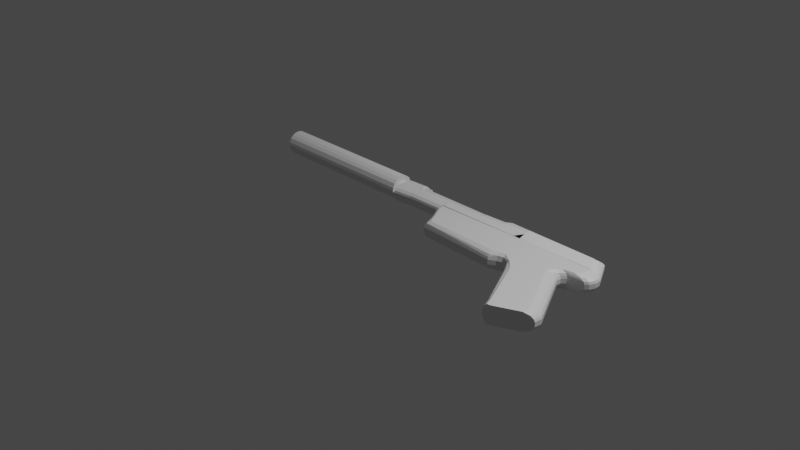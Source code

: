 # Source: USP-S.blend  (saved by Blender 3.2.14; exported with 4.5.12 LTS)
import bpy
from mathutils import Matrix  # noqa: F401  (used for matrix-valued properties, if any)

bpy.ops.wm.read_factory_settings(use_empty=True)
scene = bpy.context.scene
scene.name = 'Scene'

# ---- collections
col_collection = bpy.data.collections.new('Collection'); scene.collection.children.link(col_collection)

# ---- materials (node trees are filled in below, after node groups)
mat_material = bpy.data.materials.new('Material')
mat_material.alpha_threshold = 0.0
mat_material.use_transparent_shadow = False
mat_material.line_color = (0.0, 0.0, 0.0, 1.0)

# ---- material node trees
mat_material.use_nodes = True; mat_material.node_tree.nodes.clear()
_N = mat_material.node_tree.nodes; _L = mat_material.node_tree.links
n0 = _N.new('ShaderNodeOutputMaterial'); n0.name = 'Material Output'; n0.location = (300, 300)
n1 = _N.new('ShaderNodeBsdfPrincipled'); n1.name = 'Principled BSDF'; n1.location = (10, 300)
n1.distribution = 'GGX'
n1.subsurface_method = 'RANDOM_WALK_SKIN'
n1.inputs[2].default_value = 0.4
n1.inputs[3].default_value = 1.45
n1.inputs[27].default_value = (0.0, 0.0, 0.0, 1.0)
n1.inputs[28].default_value = 1.0
_L.new(n1.outputs[0], n0.inputs[0])
n0.is_active_output = True

# ---- world
world_world = bpy.data.worlds.new('World'); scene.world = world_world
world_world.use_nodes = True; world_world.node_tree.nodes.clear()
_N = world_world.node_tree.nodes; _L = world_world.node_tree.links
n0 = _N.new('ShaderNodeOutputWorld'); n0.name = 'World Output'; n0.location = (300, 300)
n1 = _N.new('ShaderNodeBackground'); n1.name = 'Background'; n1.location = (10, 300)
n1.inputs[0].default_value = (0.05088, 0.05088, 0.05088, 1.0)
_L.new(n1.outputs[0], n0.inputs[0])
n0.is_active_output = True
world_world.color = (0.05088, 0.05088, 0.05088)
world_world.use_sun_shadow = False
world_world.sun_shadow_jitter_overblur = 0.0

# ---- cameras
cam_camera = bpy.data.cameras.new('Camera')
cam_camera.clip_end = 100.0
cam_camera.ortho_scale = 7.314

# ---- lights
light_light = bpy.data.lights.new('Light', 'POINT')
light_light.transmission_factor = 0.0
light_light.energy = 1000.0
light_light.shadow_soft_size = 0.1
light_light.shadow_maximum_resolution = 0.006
light_light.use_absolute_resolution = True

# ---- meshes
me_cube_001 = bpy.data.meshes.new('Cube.001')
me_cube_001.from_pydata([(-1.0, -1.0, 1.0), (-0.9282, 0.0121, 0.9608), (0.7646, -1.0, 1.0), (0.4713, -0.0404, 0.9608), (-0.9346, 0.07755, 1.0), (0.5623, 0.04134, 1.0), (0.6603, -0.463, 1.0), (-0.8996, -0.4443, 1.0), (-1.0, -1.0, 0.0), (-0.9282, 0.5624, 0.0), (0.6875, 0.5099, 0.0), (0.9809, -1.0, 0.0), (0.7785, 0.04134, 0.0), (-0.8607, 0.07755, 0.0), (-0.8996, -0.4443, 0.0), (0.8765, -0.463, 0.0), (-1.0, -1.0, 0.5), (-0.9282, 0.4583, 0.4978), (0.6557, 0.4058, 0.4978), (0.949, -1.0, 0.5), (0.7467, 0.04134, 0.5), (-0.8607, 0.07755, 0.5), (-0.8996, -0.4443, 0.5), (0.8447, -0.463, 0.5), (-1.0, -1.0, 0.75), (-0.9282, 0.2893, 0.7301), (0.5969, 0.2368, 0.7301), (0.8902, -1.0, 0.75), (0.6879, 0.04134, 0.75), (-0.8607, 0.07755, 0.75), (-0.8996, -0.4443, 0.75), (0.7859, -0.463, 0.75), (-0.9282, 0.5624, 0.25), (0.6848, 0.5099, 0.25), (0.9781, -1.0, 0.25), (0.7758, 0.04134, 0.25), (-0.8607, 0.07755, 0.25), (-0.8996, -0.4443, 0.25), (0.8738, -0.463, 0.25), (-1.0, -1.0, 0.25)], [], [(29, 4, 1, 25), (25, 1, 3, 26), (31, 6, 2, 27), (27, 2, 0, 24), (6, 7, 0, 2), (3, 1, 4, 5), (26, 3, 5, 28), (30, 7, 4, 29), (24, 0, 7, 30), (5, 4, 7, 6), (28, 5, 6, 31), (35, 20, 23, 38), (39, 16, 22, 37), (37, 22, 21, 36), (33, 18, 20, 35), (34, 19, 16, 39), (38, 23, 19, 34), (32, 17, 18, 33), (36, 21, 17, 32), (20, 28, 31, 23), (16, 24, 30, 22), (22, 30, 29, 21), (18, 26, 28, 20), (19, 27, 24, 16), (23, 31, 27, 19), (17, 25, 26, 18), (21, 29, 25, 17), (13, 36, 32, 9), (9, 32, 33, 10), (15, 38, 34, 11), (11, 34, 39, 8), (10, 33, 35, 12), (14, 37, 36, 13), (8, 39, 37, 14), (12, 35, 38, 15)])
_uv = me_cube_001.uv_layers.new(name='UVMap')
_uv.uv.foreach_set('vector', [0.5938, 0.1724, 0.625, 0.1724, 0.625, 0.25, 0.5938, 0.25, 0.5938, 0.25, 0.625, 0.25, 0.625, 0.5, 0.5938, 0.5, 0.5938, 0.6611, 0.625, 0.6611, 0.625, 0.75, 0.5938, 0.75, 0.5938, 0.75, 0.625, 0.75, 0.625, 1.0, 0.5938, 1.0, 0.625, 0.6611, 0.875, 0.6611, 0.875, 0.75, 0.625, 0.75, 0.625, 0.5, 0.875, 0.5, 0.875, 0.5776, 0.625, 0.5776, 0.5938, 0.5, 0.625, 0.5, 0.625, 0.5776, 0.5938, 0.5776, 0.5938, 0.08892, 0.625, 0.08892, 0.625, 0.1724, 0.5938, 0.1724, 0.5938, 0.0, 0.625, 0.0, 0.625, 0.08892, 0.5938, 0.08892, 0.625, 0.5776, 0.875, 0.5776, 0.875, 0.6611, 0.625, 0.6611, 0.5938, 0.5776, 0.625, 0.5776, 0.625, 0.6611, 0.5938, 0.6611, 0.5312, 0.5776, 0.5625, 0.5776, 0.5625, 0.6611, 0.5312, 0.6611, 0.5312, 0.0, 0.5625, 0.0, 0.5625, 0.08892, 0.5312, 0.08892, 0.5312, 0.08892, 0.5625, 0.08892, 0.5625, 0.1724, 0.5312, 0.1724, 0.5312, 0.5, 0.5625, 0.5, 0.5625, 0.5776, 0.5312, 0.5776, 0.5312, 0.75, 0.5625, 0.75, 0.5625, 1.0, 0.5312, 1.0, 0.5312, 0.6611, 0.5625, 0.6611, 0.5625, 0.75, 0.5312, 0.75, 0.5312, 0.25, 0.5625, 0.25, 0.5625, 0.5, 0.5312, 0.5, 0.5312, 0.1724, 0.5625, 0.1724, 0.5625, 0.25, 0.5312, 0.25, 0.5625, 0.5776, 0.5938, 0.5776, 0.5938, 0.6611, 0.5625, 0.6611, 0.5625, 0.0, 0.5938, 0.0, 0.5938, 0.08892, 0.5625, 0.08892, 0.5625, 0.08892, 0.5938, 0.08892, 0.5938, 0.1724, 0.5625, 0.1724, 0.5625, 0.5, 0.5938, 0.5, 0.5938, 0.5776, 0.5625, 0.5776, 0.5625, 0.75, 0.5938, 0.75, 0.5938, 1.0, 0.5625, 1.0, 0.5625, 0.6611, 0.5938, 0.6611, 0.5938, 0.75, 0.5625, 0.75, 0.5625, 0.25, 0.5938, 0.25, 0.5938, 0.5, 0.5625, 0.5, 0.5625, 0.1724, 0.5938, 0.1724, 0.5938, 0.25, 0.5625, 0.25, 0.5, 0.1724, 0.5312, 0.1724, 0.5312, 0.25, 0.5, 0.25, 0.5, 0.25, 0.5312, 0.25, 0.5312, 0.5, 0.5, 0.5, 0.5, 0.6611, 0.5312, 0.6611, 0.5312, 0.75, 0.5, 0.75, 0.5, 0.75, 0.5312, 0.75, 0.5312, 1.0, 0.5, 1.0, 0.5, 0.5, 0.5312, 0.5, 0.5312, 0.5776, 0.5, 0.5776, 0.5, 0.08892, 0.5312, 0.08892, 0.5312, 0.1724, 0.5, 0.1724, 0.5, 0.0, 0.5312, 0.0, 0.5312, 0.08892, 0.5, 0.08892, 0.5, 0.5776, 0.5312, 0.5776, 0.5312, 0.6611, 0.5, 0.6611])
me_cube_001.update()
me_cube_002 = bpy.data.meshes.new('Cube.002')
me_cube_002.from_pydata([(-1.003, -0.6131, 0.9481), (-1.0, 0.1794, 1.0), (2.111, -0.8006, 0.7199), (1.978, 0.249, 0.5916), (1.025, 0.2168, 0.5916), (1.085, -0.8663, 0.7199), (1.036, -0.8695, 1.0), (0.9868, 0.01964, 1.0), (0.7201, -0.8897, 1.0), (0.6783, 0.04445, 1.0), (0.6348, -0.8952, 1.0), (0.595, -0.1789, 1.0), (0.3658, -0.9124, 1.0), (0.3326, -0.2427, 1.0), (0.3233, -0.9152, 1.0), (0.2911, -0.2756, 1.0), (-0.6778, -0.4698, 0.9481), (-0.6856, -0.2535, 1.0), (-0.7568, -0.4748, 0.9481), (-0.7627, 0.2208, 1.0), (-1.003, -1.123, 0.0), (-1.0, 1.0, 0.0), (1.978, 0.5859, 0.0), (2.111, -0.8006, 0.0), (1.085, -0.8663, 0.0), (1.025, 0.5537, 0.0), (0.9868, 0.8402, 0.0), (1.036, -0.8695, 0.0), (0.6783, 0.865, 0.0), (0.7201, -0.8897, 0.0), (0.595, 0.6416, 0.0), (0.6348, -0.8952, 0.0), (0.3326, 0.5779, 0.0), (0.3658, -0.9124, 0.0), (0.2911, 0.545, 0.0), (0.3233, -0.9152, 0.0), (-0.6856, 0.5671, 0.0), (-0.6778, -0.9793, 0.0), (-0.7627, 1.041, 0.0), (-0.7568, -0.9844, 0.0), (-1.003, -1.09, 0.4966), (-1.0, 0.6579, 0.4702), (1.978, 0.4174, 0.2958), (2.111, -0.8006, 0.3599), (1.085, -0.8663, 0.3599), (1.025, 0.3853, 0.2958), (0.9868, 0.7359, 0.5), (1.036, -0.8695, 0.5), (0.6783, 0.7607, 0.5), (0.7201, -0.8897, 0.5), (0.595, 0.5373, 0.5), (0.6348, -0.8952, 0.5), (0.3326, 0.4736, 0.5), (0.3658, -0.9124, 0.5), (0.2911, 0.4407, 0.5), (0.3233, -0.9152, 0.5), (-0.6856, 0.4628, 0.5), (-0.6778, -0.9468, 0.4966), (-0.7627, 0.6992, 0.4702), (-0.7568, -0.9519, 0.4966), (-1.003, -0.9498, 0.7497), (-1.0, 0.5419, 0.6656), (1.978, 0.3332, 0.4437), (2.111, -0.8006, 0.5399), (1.085, -0.8663, 0.5399), (1.025, 0.3011, 0.4437), (0.9868, 0.5067, 0.75), (1.036, -0.8695, 0.75), (0.6783, 0.5316, 0.75), (0.7201, -0.8897, 0.75), (0.595, 0.3082, 0.75), (0.6348, -0.8952, 0.75), (0.3326, 0.2444, 0.75), (0.3658, -0.9124, 0.75), (0.2911, 0.2115, 0.75), (0.3233, -0.9152, 0.75), (-0.6856, 0.2336, 0.75), (-0.6778, -0.8065, 0.7497), (-0.7627, 0.5833, 0.6656), (-0.7568, -0.8115, 0.7497), (-1.0, 0.7955, 0.236), (1.978, 0.5016, 0.1479), (2.111, -0.8006, 0.18), (1.085, -0.8663, 0.18), (1.025, 0.4695, 0.1479), (0.9868, 0.8402, 0.25), (1.036, -0.8695, 0.25), (0.6783, 0.865, 0.25), (0.7201, -0.8897, 0.25), (0.595, 0.6416, 0.25), (0.6348, -0.8952, 0.25), (0.3326, 0.5779, 0.25), (0.3658, -0.9124, 0.25), (0.2911, 0.545, 0.25), (0.3233, -0.9152, 0.25), (-0.6856, 0.5671, 0.25), (-0.6778, -0.9793, 0.25), (-0.7627, 0.8369, 0.236), (-0.7568, -0.9844, 0.25), (-1.003, -1.123, 0.25), (-0.2101, -0.2642, 1.0), (-0.1904, -0.9481, 1.0), (-0.1904, -0.9481, 0.0), (-0.2101, 0.5564, 0.0), (-0.1904, -0.9481, 0.5), (-0.2101, 0.452, 0.5), (-0.1904, -0.9481, 0.75), (-0.2101, 0.2229, 0.75), (-0.2101, 0.5564, 0.25), (-0.1904, -0.9481, 0.25), (-0.2373, -0.4415, 0.9481), (-0.2373, -0.9511, 0.0), (-0.2373, -0.9186, 0.4966), (-0.2373, -0.7782, 0.7497), (-0.2373, -0.9511, 0.25), (-0.2559, -0.2632, 1.0), (-0.2559, 0.5574, 0.0), (-0.2559, 0.4531, 0.5), (-0.2559, 0.2239, 0.75), (-0.2559, 0.5574, 0.25), (2.052, -0.8152, 1.0), (2.136, -6.736, 1.0), (-0.1862, -0.8903, 1.0), (1.816, -7.443, 1.0), (2.057, -1.227, 1.0), (-0.1578, -1.366, 1.0), (2.026, -1.568, 1.0), (-0.12, -1.672, 1.0), (1.982, -1.728, 1.0), (-0.09245, -1.922, 1.0), (1.833, -1.888, 1.0), (-0.07243, -2.095, 1.0), (1.779, -2.125, 1.0), (-0.04368, -2.36, 1.0), (1.733, -2.669, 1.0), (0.01673, -2.886, 1.0), (2.142, -6.275, 1.0), (1.777, -7.45, 1.0), (1.734, -6.926, 1.0), (2.11, -5.99, 1.0), (1.432, -3.829, 1.0), (1.84, -3.619, 1.0), (1.019, -2.995, 1.005), (1.781, -3.097, 1.0), (1.317, -3.236, 1.0), (1.109, -2.874, 1.0), (1.182, -2.782, 1.0), (2.188, -0.8152, 0.0), (1.816, -7.443, 0.0), (2.263, -6.492, 0.0), (-0.2576, -0.8903, 0.0), (2.193, -1.227, 0.0), (-0.2292, -1.366, 0.0), (-0.1915, -1.672, 0.0), (2.161, -1.568, 0.0), (-0.1639, -1.922, 0.0), (2.118, -1.728, 0.0), (-0.1439, -2.095, 0.0), (1.914, -1.888, 0.0), (-0.1151, -2.36, 0.0), (1.861, -2.125, 0.0), (-0.05471, -3.146, 0.0), (1.859, -2.425, 0.0), (1.719, -7.45, 0.0), (2.269, -6.031, 0.0), (2.237, -5.746, 0.0), (1.676, -6.926, 0.0), (1.967, -3.375, 0.0), (1.34, -3.829, 0.0), (1.908, -2.853, 0.0), (1.019, -3.377, 0.0), (1.34, -3.829, -0.0001457), (1.019, -3.377, -0.0001457), (1.259, -3.236, -0.0001457), (1.109, -3.134, -0.0001457), (1.182, -3.042, -0.0001457), (1.816, -7.443, 0.5), (2.175, -0.8152, 0.5), (2.249, -6.515, 0.5), (-0.2439, -0.8903, 0.5342), (2.18, -1.227, 0.5), (-0.2155, -1.366, 0.5342), (-0.1777, -1.672, 0.5342), (2.149, -1.568, 0.5), (-0.1502, -1.922, 0.5342), (2.106, -1.728, 0.5), (-0.1301, -2.095, 0.5342), (1.906, -1.888, 0.5), (-0.1014, -2.36, 0.5342), (1.852, -2.125, 0.5), (-0.04098, -3.104, 0.5342), (1.845, -2.448, 0.5), (1.728, -7.45, 0.5), (2.254, -6.055, 0.5), (2.222, -5.769, 0.5), (1.686, -6.926, 0.5), (1.953, -3.398, 0.5), (1.349, -3.829, 0.5), (1.893, -2.876, 0.5), (1.019, -3.335, 0.5), (1.816, -7.443, 0.75), (2.133, -0.8152, 0.75), (2.216, -6.566, 0.75), (-0.225, -0.8903, 0.759), (2.138, -1.227, 0.75), (-0.1965, -1.366, 0.759), (-0.1588, -1.672, 0.759), (2.107, -1.568, 0.75), (-0.1312, -1.922, 0.759), (2.064, -1.728, 0.75), (-0.1112, -2.095, 0.759), (1.888, -1.888, 0.75), (-0.08244, -2.36, 0.759), (1.835, -2.125, 0.75), (-0.02203, -3.066, 0.7644), (1.813, -2.499, 0.75), (1.744, -7.45, 0.75), (2.222, -6.105, 0.75), (2.19, -5.82, 0.75), (1.701, -6.926, 0.75), (1.921, -3.449, 0.75), (1.374, -3.829, 0.75), (1.861, -2.927, 0.75), (1.019, -3.255, 0.7554), (2.188, -0.8152, 0.25), (2.263, -6.492, 0.25), (-0.2576, -0.8903, 0.25), (2.193, -1.227, 0.25), (-0.2292, -1.366, 0.25), (-0.1915, -1.672, 0.25), (2.161, -1.568, 0.25), (-0.1639, -1.922, 0.25), (2.118, -1.728, 0.25), (-0.1439, -2.095, 0.25), (1.914, -1.888, 0.25), (-0.1151, -2.36, 0.25), (1.861, -2.125, 0.25), (-0.05471, -3.146, 0.25), (1.859, -2.425, 0.25), (1.719, -7.45, 0.25), (2.269, -6.031, 0.25), (2.237, -5.746, 0.25), (1.676, -6.926, 0.25), (1.967, -3.375, 0.25), (1.34, -3.829, 0.25), (1.908, -2.853, 0.25), (1.019, -3.377, 0.25), (1.816, -7.443, 0.25), (1.182, -3.0, 0.4999), (1.109, -3.092, 0.4999), (1.349, -3.829, 0.4999), (1.268, -3.236, 0.4999), (1.019, -3.335, 0.4999), (1.182, -2.962, 0.7554), (1.374, -3.829, 0.75), (1.109, -3.054, 0.7554), (1.284, -3.236, 0.75), (1.019, -3.255, 0.7554), (1.109, -3.134, 0.2499), (1.259, -3.236, 0.2499), (1.019, -3.377, 0.2499), (1.182, -3.042, 0.2499), (1.34, -3.829, 0.2499)], [], [(60, 0, 1, 61), (65, 4, 3, 62), (62, 3, 2, 63), (79, 18, 0, 60), (19, 1, 0, 18), (3, 4, 5, 2), (63, 2, 5, 64), (66, 7, 4, 65), (68, 9, 7, 66), (4, 7, 6, 5), (64, 5, 6, 67), (70, 11, 9, 68), (7, 9, 8, 6), (67, 6, 8, 69), (72, 13, 11, 70), (9, 11, 10, 8), (69, 8, 10, 71), (74, 15, 13, 72), (11, 13, 12, 10), (71, 10, 12, 73), (107, 100, 15, 74), (13, 15, 14, 12), (73, 12, 14, 75), (78, 19, 17, 76), (115, 17, 16, 110), (113, 110, 16, 77), (61, 1, 19, 78), (17, 19, 18, 16), (77, 16, 18, 79), (96, 57, 59, 98), (80, 41, 58, 97), (114, 112, 57, 96), (97, 58, 56, 95), (92, 53, 55, 94), (108, 105, 54, 93), (90, 51, 53, 92), (93, 54, 52, 91), (88, 49, 51, 90), (91, 52, 50, 89), (86, 47, 49, 88), (89, 50, 48, 87), (83, 44, 47, 86), (87, 48, 46, 85), (85, 46, 45, 84), (82, 43, 44, 83), (98, 59, 40, 99), (81, 42, 43, 82), (84, 45, 42, 81), (99, 40, 41, 80), (57, 77, 79, 59), (41, 61, 78, 58), (112, 113, 77, 57), (58, 78, 76, 56), (53, 73, 75, 55), (105, 107, 74, 54), (51, 71, 73, 53), (54, 74, 72, 52), (49, 69, 71, 51), (52, 72, 70, 50), (47, 67, 69, 49), (50, 70, 68, 48), (44, 64, 67, 47), (48, 68, 66, 46), (46, 66, 65, 45), (43, 63, 64, 44), (59, 79, 60, 40), (42, 62, 63, 43), (45, 65, 62, 42), (40, 60, 61, 41), (20, 99, 80, 21), (25, 84, 81, 22), (22, 81, 82, 23), (39, 98, 99, 20), (23, 82, 83, 24), (26, 85, 84, 25), (28, 87, 85, 26), (24, 83, 86, 27), (30, 89, 87, 28), (27, 86, 88, 29), (32, 91, 89, 30), (29, 88, 90, 31), (34, 93, 91, 32), (31, 90, 92, 33), (103, 108, 93, 34), (33, 92, 94, 35), (38, 97, 95, 36), (111, 114, 96, 37), (21, 80, 97, 38), (37, 96, 98, 39), (35, 94, 109, 102), (116, 119, 108, 103), (117, 118, 107, 105), (55, 75, 106, 104), (119, 117, 105, 108), (94, 55, 104, 109), (75, 14, 101, 106), (15, 100, 101, 14), (118, 115, 100, 107), (76, 17, 115, 118), (95, 56, 117, 119), (56, 76, 118, 117), (36, 95, 119, 116), (102, 109, 114, 111), (104, 106, 113, 112), (109, 104, 112, 114), (106, 101, 110, 113), (100, 115, 110, 101), (136, 137, 123, 121), (202, 121, 123, 200), (205, 125, 122, 203), (217, 136, 121, 202), (203, 122, 120, 201), (201, 120, 124, 204), (206, 127, 125, 205), (120, 122, 125, 124), (208, 129, 127, 206), (204, 124, 126, 207), (124, 125, 127, 126), (210, 131, 129, 208), (207, 126, 128, 209), (126, 127, 129, 128), (212, 133, 131, 210), (209, 128, 130, 211), (128, 129, 131, 130), (214, 135, 133, 212), (211, 130, 132, 213), (130, 131, 133, 132), (223, 142, 135, 214), (213, 132, 134, 215), (132, 133, 135, 134), (200, 123, 137, 216), (218, 139, 136, 217), (139, 138, 137, 136), (141, 140, 138, 139), (220, 141, 139, 218), (216, 137, 138, 219), (222, 143, 141, 220), (143, 144, 140, 141), (219, 138, 140, 221), (134, 135, 142, 145, 146, 144, 143), (215, 134, 143, 222), (261, 258, 174, 175), (262, 259, 173, 171), (259, 261, 175, 173), (258, 260, 172, 174), (238, 191, 198, 245), (242, 195, 197, 244), (245, 198, 196, 243), (239, 192, 195, 242), (243, 196, 194, 241), (241, 194, 193, 240), (247, 176, 192, 239), (236, 189, 191, 238), (246, 199, 190, 237), (234, 187, 189, 236), (237, 190, 188, 235), (232, 185, 187, 234), (235, 188, 186, 233), (230, 183, 185, 232), (233, 186, 184, 231), (227, 180, 183, 230), (231, 184, 182, 229), (229, 182, 181, 228), (224, 177, 180, 227), (226, 179, 177, 224), (240, 193, 178, 225), (228, 181, 179, 226), (225, 178, 176, 247), (191, 215, 222, 198), (195, 219, 221, 197), (198, 222, 220, 196), (192, 216, 219, 195), (196, 220, 218, 194), (194, 218, 217, 193), (176, 200, 216, 192), (189, 213, 215, 191), (199, 223, 214, 190), (187, 211, 213, 189), (190, 214, 212, 188), (185, 209, 211, 187), (188, 212, 210, 186), (183, 207, 209, 185), (186, 210, 208, 184), (180, 204, 207, 183), (184, 208, 206, 182), (182, 206, 205, 181), (177, 201, 204, 180), (179, 203, 201, 177), (193, 217, 202, 178), (181, 205, 203, 179), (178, 202, 200, 176), (149, 225, 247, 148), (152, 228, 226, 150), (164, 240, 225, 149), (150, 226, 224, 147), (147, 224, 227, 151), (153, 229, 228, 152), (155, 231, 229, 153), (151, 227, 230, 154), (157, 233, 231, 155), (154, 230, 232, 156), (159, 235, 233, 157), (156, 232, 234, 158), (161, 237, 235, 159), (158, 234, 236, 160), (170, 246, 237, 161), (160, 236, 238, 162), (148, 247, 239, 163), (165, 241, 240, 164), (167, 243, 241, 165), (163, 239, 242, 166), (169, 245, 243, 167), (166, 242, 244, 168), (162, 238, 245, 169), (255, 257, 252, 249), (256, 253, 248, 251), (254, 256, 251, 250), (253, 255, 249, 248), (146, 145, 255, 253), (140, 144, 256, 254), (144, 146, 253, 256), (145, 142, 257, 255), (249, 252, 260, 258), (251, 248, 261, 259), (250, 251, 259, 262), (248, 249, 258, 261)])
_uv = me_cube_002.uv_layers.new(name='UVMap')
_uv.uv.foreach_set('vector', [0.5938, 0.0, 0.625, 0.0, 0.625, 0.25, 0.5938, 0.25, 0.5938, 0.4176, 0.625, 0.4176, 0.625, 0.5, 0.5938, 0.5, 0.5938, 0.5, 0.625, 0.5, 0.625, 0.75, 0.5938, 0.75, 0.5938, 0.9805, 0.625, 0.9805, 0.625, 1.0, 0.5938, 1.0, 0.8555, 0.5, 0.875, 0.5, 0.875, 0.75, 0.8555, 0.75, 0.625, 0.5, 0.7074, 0.5, 0.7074, 0.75, 0.625, 0.75, 0.5938, 0.75, 0.625, 0.75, 0.625, 0.8324, 0.5938, 0.8324, 0.5938, 0.4136, 0.625, 0.4136, 0.625, 0.4176, 0.5938, 0.4176, 0.5938, 0.3882, 0.625, 0.3882, 0.625, 0.4136, 0.5938, 0.4136, 0.7074, 0.5, 0.7114, 0.5, 0.7114, 0.75, 0.7074, 0.75, 0.5938, 0.8324, 0.625, 0.8324, 0.625, 0.8364, 0.5938, 0.8364, 0.5938, 0.3814, 0.625, 0.3814, 0.625, 0.3882, 0.5938, 0.3882, 0.7114, 0.5, 0.7368, 0.5, 0.7368, 0.75, 0.7114, 0.75, 0.5938, 0.8364, 0.625, 0.8364, 0.625, 0.8618, 0.5938, 0.8618, 0.5938, 0.3598, 0.625, 0.3598, 0.625, 0.3814, 0.5938, 0.3814, 0.7368, 0.5, 0.7436, 0.5, 0.7436, 0.75, 0.7368, 0.75, 0.5938, 0.8618, 0.625, 0.8618, 0.625, 0.8686, 0.5938, 0.8686, 0.5938, 0.3563, 0.625, 0.3563, 0.625, 0.3598, 0.5938, 0.3598, 0.7436, 0.5, 0.7652, 0.5, 0.7652, 0.75, 0.7436, 0.75, 0.5938, 0.8686, 0.625, 0.8686, 0.625, 0.8902, 0.5938, 0.8902, 0.5938, 0.3151, 0.625, 0.3151, 0.625, 0.3563, 0.5938, 0.3563, 0.7652, 0.5, 0.7687, 0.5, 0.7687, 0.75, 0.7652, 0.75, 0.5938, 0.8902, 0.625, 0.8902, 0.625, 0.8937, 0.5938, 0.8937, 0.5938, 0.2695, 0.625, 0.2695, 0.625, 0.2759, 0.5938, 0.2759, 0.8137, 0.5, 0.8491, 0.5, 0.8491, 0.75, 0.8137, 0.75, 0.5938, 0.9387, 0.625, 0.9387, 0.625, 0.9741, 0.5938, 0.9741, 0.5938, 0.25, 0.625, 0.25, 0.625, 0.2695, 0.5938, 0.2695, 0.8491, 0.5, 0.8555, 0.5, 0.8555, 0.75, 0.8491, 0.75, 0.5938, 0.9741, 0.625, 0.9741, 0.625, 0.9805, 0.5938, 0.9805, 0.5312, 0.9741, 0.5625, 0.9741, 0.5625, 0.9805, 0.5312, 0.9805, 0.5312, 0.25, 0.5625, 0.25, 0.5625, 0.2695, 0.5312, 0.2695, 0.5312, 0.9387, 0.5625, 0.9387, 0.5625, 0.9741, 0.5312, 0.9741, 0.5312, 0.2695, 0.5625, 0.2695, 0.5625, 0.2759, 0.5312, 0.2759, 0.5312, 0.8902, 0.5625, 0.8902, 0.5625, 0.8937, 0.5312, 0.8937, 0.5312, 0.3151, 0.5625, 0.3151, 0.5625, 0.3563, 0.5312, 0.3563, 0.5312, 0.8686, 0.5625, 0.8686, 0.5625, 0.8902, 0.5312, 0.8902, 0.5312, 0.3563, 0.5625, 0.3563, 0.5625, 0.3598, 0.5312, 0.3598, 0.5312, 0.8618, 0.5625, 0.8618, 0.5625, 0.8686, 0.5312, 0.8686, 0.5312, 0.3598, 0.5625, 0.3598, 0.5625, 0.3814, 0.5312, 0.3814, 0.5312, 0.8364, 0.5625, 0.8364, 0.5625, 0.8618, 0.5312, 0.8618, 0.5312, 0.3814, 0.5625, 0.3814, 0.5625, 0.3882, 0.5312, 0.3882, 0.5312, 0.8324, 0.5625, 0.8324, 0.5625, 0.8364, 0.5312, 0.8364, 0.5312, 0.3882, 0.5625, 0.3882, 0.5625, 0.4136, 0.5312, 0.4136, 0.5312, 0.4136, 0.5625, 0.4136, 0.5625, 0.4176, 0.5313, 0.4176, 0.5312, 0.75, 0.5625, 0.75, 0.5625, 0.8324, 0.5312, 0.8324, 0.5312, 0.9805, 0.5625, 0.9805, 0.5625, 1.0, 0.5312, 1.0, 0.5312, 0.5, 0.5625, 0.5, 0.5625, 0.75, 0.5312, 0.75, 0.5313, 0.4176, 0.5625, 0.4176, 0.5625, 0.5, 0.5312, 0.5, 0.5312, 0.0, 0.5625, 0.0, 0.5625, 0.25, 0.5312, 0.25, 0.5625, 0.9741, 0.5938, 0.9741, 0.5938, 0.9805, 0.5625, 0.9805, 0.5625, 0.25, 0.5938, 0.25, 0.5938, 0.2695, 0.5625, 0.2695, 0.5625, 0.9387, 0.5938, 0.9387, 0.5938, 0.9741, 0.5625, 0.9741, 0.5625, 0.2695, 0.5938, 0.2695, 0.5938, 0.2759, 0.5625, 0.2759, 0.5625, 0.8902, 0.5938, 0.8902, 0.5938, 0.8937, 0.5625, 0.8937, 0.5625, 0.3151, 0.5938, 0.3151, 0.5938, 0.3563, 0.5625, 0.3563, 0.5625, 0.8686, 0.5938, 0.8686, 0.5938, 0.8902, 0.5625, 0.8902, 0.5625, 0.3563, 0.5938, 0.3563, 0.5938, 0.3598, 0.5625, 0.3598, 0.5625, 0.8618, 0.5938, 0.8618, 0.5938, 0.8686, 0.5625, 0.8686, 0.5625, 0.3598, 0.5938, 0.3598, 0.5938, 0.3814, 0.5625, 0.3814, 0.5625, 0.8364, 0.5938, 0.8364, 0.5938, 0.8618, 0.5625, 0.8618, 0.5625, 0.3814, 0.5938, 0.3814, 0.5938, 0.3882, 0.5625, 0.3882, 0.5625, 0.8324, 0.5938, 0.8324, 0.5938, 0.8364, 0.5625, 0.8364, 0.5625, 0.3882, 0.5938, 0.3882, 0.5938, 0.4136, 0.5625, 0.4136, 0.5625, 0.4136, 0.5938, 0.4136, 0.5938, 0.4176, 0.5625, 0.4176, 0.5625, 0.75, 0.5938, 0.75, 0.5938, 0.8324, 0.5625, 0.8324, 0.5625, 0.9805, 0.5938, 0.9805, 0.5938, 1.0, 0.5625, 1.0, 0.5625, 0.5, 0.5938, 0.5, 0.5938, 0.75, 0.5625, 0.75, 0.5625, 0.4176, 0.5938, 0.4176, 0.5938, 0.5, 0.5625, 0.5, 0.5625, 0.0, 0.5938, 0.0, 0.5938, 0.25, 0.5625, 0.25, 0.5, 0.0, 0.5312, 0.0, 0.5312, 0.25, 0.5, 0.25, 0.5, 0.4176, 0.5313, 0.4176, 0.5312, 0.5, 0.5, 0.5, 0.5, 0.5, 0.5312, 0.5, 0.5312, 0.75, 0.5, 0.75, 0.5, 0.9805, 0.5312, 0.9805, 0.5312, 1.0, 0.5, 1.0, 0.5, 0.75, 0.5312, 0.75, 0.5312, 0.8324, 0.5, 0.8324, 0.5, 0.4136, 0.5312, 0.4136, 0.5313, 0.4176, 0.5, 0.4176, 0.5, 0.3882, 0.5312, 0.3882, 0.5312, 0.4136, 0.5, 0.4136, 0.5, 0.8324, 0.5312, 0.8324, 0.5312, 0.8364, 0.5, 0.8364, 0.5, 0.3814, 0.5312, 0.3814, 0.5312, 0.3882, 0.5, 0.3882, 0.5, 0.8364, 0.5312, 0.8364, 0.5312, 0.8618, 0.5, 0.8618, 0.5, 0.3598, 0.5312, 0.3598, 0.5312, 0.3814, 0.5, 0.3814, 0.5, 0.8618, 0.5312, 0.8618, 0.5312, 0.8686, 0.5, 0.8686, 0.5, 0.3563, 0.5312, 0.3563, 0.5312, 0.3598, 0.5, 0.3598, 0.5, 0.8686, 0.5312, 0.8686, 0.5312, 0.8902, 0.5, 0.8902, 0.5, 0.3151, 0.5312, 0.3151, 0.5312, 0.3563, 0.5, 0.3563, 0.5, 0.8902, 0.5312, 0.8902, 0.5312, 0.8937, 0.5, 0.8937, 0.5, 0.2695, 0.5312, 0.2695, 0.5312, 0.2759, 0.5, 0.2759, 0.5, 0.9387, 0.5312, 0.9387, 0.5312, 0.9741, 0.5, 0.9741, 0.5, 0.25, 0.5312, 0.25, 0.5312, 0.2695, 0.5, 0.2695, 0.5, 0.9741, 0.5312, 0.9741, 0.5312, 0.9805, 0.5, 0.9805, 0.5, 0.8937, 0.5312, 0.8937, 0.5312, 0.9349, 0.5, 0.9349, 0.5, 0.3113, 0.5312, 0.3113, 0.5312, 0.3151, 0.5, 0.3151, 0.5625, 0.3113, 0.5938, 0.3113, 0.5938, 0.3151, 0.5625, 0.3151, 0.5625, 0.8937, 0.5938, 0.8937, 0.5938, 0.9349, 0.5625, 0.9349, 0.5312, 0.3113, 0.5625, 0.3113, 0.5625, 0.3151, 0.5312, 0.3151, 0.5312, 0.8937, 0.5625, 0.8937, 0.5625, 0.9349, 0.5312, 0.9349, 0.5938, 0.8937, 0.625, 0.8937, 0.625, 0.9349, 0.5938, 0.9349, 0.7687, 0.5, 0.8099, 0.5, 0.8099, 0.75, 0.7687, 0.75, 0.5938, 0.3113, 0.625, 0.3113, 0.625, 0.3151, 0.5938, 0.3151, 0.5938, 0.2759, 0.625, 0.2759, 0.625, 0.3113, 0.5938, 0.3113, 0.5312, 0.2759, 0.5625, 0.2759, 0.5625, 0.3113, 0.5312, 0.3113, 0.5625, 0.2759, 0.5938, 0.2759, 0.5938, 0.3113, 0.5625, 0.3113, 0.5, 0.2759, 0.5312, 0.2759, 0.5312, 0.3113, 0.5, 0.3113, 0.5, 0.9349, 0.5312, 0.9349, 0.5312, 0.9387, 0.5, 0.9387, 0.5625, 0.9349, 0.5938, 0.9349, 0.5938, 0.9387, 0.5625, 0.9387, 0.5312, 0.9349, 0.5625, 0.9349, 0.5625, 0.9387, 0.5312, 0.9387, 0.5938, 0.9349, 0.625, 0.9349, 0.625, 0.9387, 0.5938, 0.9387, 0.8099, 0.5, 0.8137, 0.5, 0.8137, 0.75, 0.8099, 0.75, 0.625, 0.7341, 0.875, 0.7341, 0.875, 0.75, 0.625, 0.75, 0.5938, 0.75, 0.625, 0.75, 0.625, 1.0, 0.5938, 1.0, 0.5938, 0.2368, 0.625, 0.2368, 0.625, 0.25, 0.5938, 0.25, 0.5938, 0.7341, 0.625, 0.7341, 0.625, 0.75, 0.5938, 0.75, 0.5938, 0.25, 0.625, 0.25, 0.625, 0.5, 0.5938, 0.5, 0.5938, 0.5, 0.625, 0.5, 0.625, 0.5132, 0.5938, 0.5132, 0.5938, 0.2264, 0.625, 0.2264, 0.625, 0.2368, 0.5938, 0.2368, 0.625, 0.5, 0.875, 0.5, 0.875, 0.5132, 0.625, 0.5132, 0.5938, 0.2202, 0.625, 0.2202, 0.625, 0.2264, 0.5938, 0.2264, 0.5938, 0.5132, 0.625, 0.5132, 0.625, 0.5236, 0.5938, 0.5236, 0.625, 0.5132, 0.875, 0.5132, 0.875, 0.5236, 0.625, 0.5236, 0.5938, 0.2163, 0.625, 0.2163, 0.625, 0.2202, 0.5938, 0.2202, 0.5938, 0.5236, 0.625, 0.5236, 0.625, 0.5298, 0.5938, 0.5298, 0.625, 0.5236, 0.875, 0.5236, 0.875, 0.5298, 0.625, 0.5298, 0.5938, 0.2091, 0.625, 0.2091, 0.625, 0.2163, 0.5938, 0.2163, 0.5938, 0.5298, 0.625, 0.5298, 0.625, 0.5337, 0.5938, 0.5337, 0.625, 0.5298, 0.875, 0.5298, 0.875, 0.5337, 0.625, 0.5337, 0.5938, 0.2005, 0.625, 0.2005, 0.625, 0.2091, 0.5938, 0.2091, 0.5938, 0.5337, 0.625, 0.5337, 0.625, 0.5409, 0.5938, 0.5409, 0.625, 0.5337, 0.875, 0.5337, 0.875, 0.5409, 0.625, 0.5409, 0.5938, 0.1785, 0.625, 0.1785, 0.625, 0.2005, 0.5938, 0.2005, 0.5938, 0.5409, 0.625, 0.5409, 0.625, 0.5495, 0.5938, 0.5495, 0.625, 0.5409, 0.875, 0.5409, 0.875, 0.5495, 0.625, 0.5495, 0.5938, 0.0, 0.625, 0.0, 0.625, 0.0159, 0.5938, 0.0159, 0.5938, 0.7195, 0.625, 0.7195, 0.625, 0.7341, 0.5938, 0.7341, 0.625, 0.7195, 0.875, 0.7195, 0.875, 0.7341, 0.625, 0.7341, 0.625, 0.5982, 0.875, 0.5982, 0.875, 0.7195, 0.625, 0.7195, 0.5938, 0.5982, 0.625, 0.5982, 0.625, 0.7195, 0.5938, 0.7195, 0.5938, 0.0159, 0.625, 0.0159, 0.625, 0.0305, 0.5938, 0.0305, 0.5938, 0.5715, 0.625, 0.5715, 0.625, 0.5982, 0.5938, 0.5982, 0.625, 0.5715, 0.8075, 0.5715, 0.875, 0.5982, 0.625, 0.5982, 0.5938, 0.0305, 0.625, 0.0305, 0.625, 0.1518, 0.5938, 0.1518, 0.625, 0.5495, 0.875, 0.5495, 0.875, 0.5715, 0.8097, 0.5648, 0.7823, 0.5628, 0.8075, 0.5715, 0.625, 0.5715, 0.5938, 0.5495, 0.625, 0.5495, 0.625, 0.5715, 0.5938, 0.5715, 0.7823, 0.5628, 0.8097, 0.5648, 0.8097, 0.5648, 0.7823, 0.5628, 0.875, 0.5982, 0.8075, 0.5715, 0.8075, 0.5715, 0.875, 0.5982, 0.8075, 0.5715, 0.7823, 0.5628, 0.7823, 0.5628, 0.8075, 0.5715, 0.8097, 0.5648, 0.875, 0.5715, 0.875, 0.5715, 0.8097, 0.5648, 0.5312, 0.5495, 0.5625, 0.5495, 0.5625, 0.5715, 0.5312, 0.5715, 0.5312, 0.0305, 0.5625, 0.0305, 0.5625, 0.1518, 0.5312, 0.1518, 0.5312, 0.5715, 0.5625, 0.5715, 0.5625, 0.5982, 0.5312, 0.5982, 0.5312, 0.0159, 0.5625, 0.0159, 0.5625, 0.0305, 0.5312, 0.0305, 0.5312, 0.5982, 0.5625, 0.5982, 0.5625, 0.7195, 0.5312, 0.7195, 0.5312, 0.7195, 0.5625, 0.7195, 0.5625, 0.7341, 0.5312, 0.7341, 0.5312, 0.0, 0.5625, 0.0, 0.5625, 0.0159, 0.5312, 0.0159, 0.5312, 0.5409, 0.5625, 0.5409, 0.5625, 0.5495, 0.5312, 0.5495, 0.5312, 0.1785, 0.5625, 0.1785, 0.5625, 0.2005, 0.5312, 0.2005, 0.5312, 0.5337, 0.5625, 0.5337, 0.5625, 0.5409, 0.5312, 0.5409, 0.5312, 0.2005, 0.5625, 0.2005, 0.5625, 0.2091, 0.5312, 0.2091, 0.5312, 0.5298, 0.5625, 0.5298, 0.5625, 0.5337, 0.5312, 0.5337, 0.5312, 0.2091, 0.5625, 0.2091, 0.5625, 0.2163, 0.5312, 0.2163, 0.5312, 0.5236, 0.5625, 0.5236, 0.5625, 0.5298, 0.5312, 0.5298, 0.5312, 0.2163, 0.5625, 0.2163, 0.5625, 0.2202, 0.5312, 0.2202, 0.5312, 0.5132, 0.5625, 0.5132, 0.5625, 0.5236, 0.5312, 0.5236, 0.5312, 0.2202, 0.5625, 0.2202, 0.5625, 0.2264, 0.5312, 0.2264, 0.5312, 0.2264, 0.5625, 0.2264, 0.5625, 0.2368, 0.5312, 0.2368, 0.5312, 0.5, 0.5625, 0.5, 0.5625, 0.5132, 0.5312, 0.5132, 0.5312, 0.25, 0.5625, 0.25, 0.5625, 0.5, 0.5312, 0.5, 0.5312, 0.7341, 0.5625, 0.7341, 0.5625, 0.75, 0.5312, 0.75, 0.5312, 0.2368, 0.5625, 0.2368, 0.5625, 0.25, 0.5312, 0.25, 0.5312, 0.75, 0.5625, 0.75, 0.5625, 1.0, 0.5312, 1.0, 0.5625, 0.5495, 0.5938, 0.5495, 0.5938, 0.5715, 0.5625, 0.5715, 0.5625, 0.0305, 0.5938, 0.0305, 0.5938, 0.1518, 0.5625, 0.1518, 0.5625, 0.5715, 0.5938, 0.5715, 0.5938, 0.5982, 0.5625, 0.5982, 0.5625, 0.0159, 0.5938, 0.0159, 0.5938, 0.0305, 0.5625, 0.0305, 0.5625, 0.5982, 0.5938, 0.5982, 0.5938, 0.7195, 0.5625, 0.7195, 0.5625, 0.7195, 0.5938, 0.7195, 0.5938, 0.7341, 0.5625, 0.7341, 0.5625, 0.0, 0.5938, 0.0, 0.5938, 0.0159, 0.5625, 0.0159, 0.5625, 0.5409, 0.5938, 0.5409, 0.5938, 0.5495, 0.5625, 0.5495, 0.5625, 0.1785, 0.5938, 0.1785, 0.5938, 0.2005, 0.5625, 0.2005, 0.5625, 0.5337, 0.5938, 0.5337, 0.5938, 0.5409, 0.5625, 0.5409, 0.5625, 0.2005, 0.5938, 0.2005, 0.5938, 0.2091, 0.5625, 0.2091, 0.5625, 0.5298, 0.5938, 0.5298, 0.5938, 0.5337, 0.5625, 0.5337, 0.5625, 0.2091, 0.5938, 0.2091, 0.5938, 0.2163, 0.5625, 0.2163, 0.5625, 0.5236, 0.5938, 0.5236, 0.5938, 0.5298, 0.5625, 0.5298, 0.5625, 0.2163, 0.5938, 0.2163, 0.5938, 0.2202, 0.5625, 0.2202, 0.5625, 0.5132, 0.5938, 0.5132, 0.5938, 0.5236, 0.5625, 0.5236, 0.5625, 0.2202, 0.5938, 0.2202, 0.5938, 0.2264, 0.5625, 0.2264, 0.5625, 0.2264, 0.5938, 0.2264, 0.5938, 0.2368, 0.5625, 0.2368, 0.5625, 0.5, 0.5938, 0.5, 0.5938, 0.5132, 0.5625, 0.5132, 0.5625, 0.25, 0.5938, 0.25, 0.5938, 0.5, 0.5625, 0.5, 0.5625, 0.7341, 0.5938, 0.7341, 0.5938, 0.75, 0.5625, 0.75, 0.5625, 0.2368, 0.5938, 0.2368, 0.5938, 0.25, 0.5625, 0.25, 0.5625, 0.75, 0.5938, 0.75, 0.5938, 1.0, 0.5625, 1.0, 0.5, 0.75, 0.5312, 0.75, 0.5312, 1.0, 0.5, 1.0, 0.5, 0.2368, 0.5312, 0.2368, 0.5312, 0.25, 0.5, 0.25, 0.5, 0.7341, 0.5312, 0.7341, 0.5312, 0.75, 0.5, 0.75, 0.5, 0.25, 0.5312, 0.25, 0.5312, 0.5, 0.5, 0.5, 0.5, 0.5, 0.5312, 0.5, 0.5312, 0.5132, 0.5, 0.5132, 0.5, 0.2264, 0.5312, 0.2264, 0.5312, 0.2368, 0.5, 0.2368, 0.5, 0.2202, 0.5312, 0.2202, 0.5312, 0.2264, 0.5, 0.2264, 0.5, 0.5132, 0.5312, 0.5132, 0.5312, 0.5236, 0.5, 0.5236, 0.5, 0.2163, 0.5312, 0.2163, 0.5312, 0.2202, 0.5, 0.2202, 0.5, 0.5236, 0.5312, 0.5236, 0.5312, 0.5298, 0.5, 0.5298, 0.5, 0.2091, 0.5312, 0.2091, 0.5312, 0.2163, 0.5, 0.2163, 0.5, 0.5298, 0.5312, 0.5298, 0.5312, 0.5337, 0.5, 0.5337, 0.5, 0.2005, 0.5312, 0.2005, 0.5312, 0.2091, 0.5, 0.2091, 0.5, 0.5337, 0.5312, 0.5337, 0.5312, 0.5409, 0.5, 0.5409, 0.5, 0.1785, 0.5312, 0.1785, 0.5312, 0.2005, 0.5, 0.2005, 0.5, 0.5409, 0.5312, 0.5409, 0.5312, 0.5495, 0.5, 0.5495, 0.5, 0.0, 0.5312, 0.0, 0.5312, 0.0159, 0.5, 0.0159, 0.5, 0.7195, 0.5312, 0.7195, 0.5312, 0.7341, 0.5, 0.7341, 0.5, 0.5982, 0.5312, 0.5982, 0.5312, 0.7195, 0.5, 0.7195, 0.5, 0.0159, 0.5312, 0.0159, 0.5312, 0.0305, 0.5, 0.0305, 0.5, 0.5715, 0.5312, 0.5715, 0.5312, 0.5982, 0.5, 0.5982, 0.5, 0.0305, 0.5312, 0.0305, 0.5312, 0.1518, 0.5, 0.1518, 0.5, 0.5495, 0.5312, 0.5495, 0.5312, 0.5715, 0.5, 0.5715, 0.8097, 0.5648, 0.875, 0.5715, 0.875, 0.5715, 0.8097, 0.5648, 0.8075, 0.5715, 0.7823, 0.5628, 0.7823, 0.5628, 0.8075, 0.5715, 0.875, 0.5982, 0.8075, 0.5715, 0.8075, 0.5715, 0.875, 0.5982, 0.7823, 0.5628, 0.8097, 0.5648, 0.8097, 0.5648, 0.7823, 0.5628, 0.7823, 0.5628, 0.8097, 0.5648, 0.8097, 0.5648, 0.7823, 0.5628, 0.875, 0.5982, 0.8075, 0.5715, 0.8075, 0.5715, 0.875, 0.5982, 0.8075, 0.5715, 0.7823, 0.5628, 0.7823, 0.5628, 0.8075, 0.5715, 0.8097, 0.5648, 0.875, 0.5715, 0.875, 0.5715, 0.8097, 0.5648, 0.8097, 0.5648, 0.875, 0.5715, 0.875, 0.5715, 0.8097, 0.5648, 0.8075, 0.5715, 0.7823, 0.5628, 0.7823, 0.5628, 0.8075, 0.5715, 0.875, 0.5982, 0.8075, 0.5715, 0.8075, 0.5715, 0.875, 0.5982, 0.7823, 0.5628, 0.8097, 0.5648, 0.8097, 0.5648, 0.7823, 0.5628])
me_cube_002.materials.append(mat_material)
me_cube_002.update()
me_cube_004 = bpy.data.meshes.new('Cube.004')
me_cube_004.from_pydata([(-1.0, 0.3226, 0.9569), (1.0, 0.3226, 0.9569), (-1.0, 0.0, 1.0), (1.0, 0.0, 1.0), (-1.0, 1.0, 0.0), (1.0, 1.0, 0.0), (1.0, 0.0, 0.0), (-1.0, 0.0, 0.0), (-1.0, 0.8232, 0.5999), (1.0, 0.8232, 0.5999), (1.0, 0.0, 0.5), (-1.0, 0.0, 0.5), (-1.0, 0.9589, 0.25), (1.0, 0.9589, 0.25), (1.0, 0.0, 0.25), (-1.0, 0.0, 0.25), (-1.0, 0.6083, 0.8035), (1.0, 0.6083, 0.8035), (1.0, 0.0, 0.75), (-1.0, 0.0, 0.75)], [], [(19, 2, 0, 16), (16, 0, 1, 17), (1, 0, 2, 3), (17, 1, 3, 18), (13, 9, 10, 14), (12, 8, 9, 13), (15, 11, 8, 12), (7, 15, 12, 4), (4, 12, 13, 5), (5, 13, 14, 6), (9, 17, 18, 10), (8, 16, 17, 9), (11, 19, 16, 8)])
_uv = me_cube_004.uv_layers.new(name='UVMap')
_uv.uv.foreach_set('vector', [0.5938, 0.125, 0.625, 0.125, 0.625, 0.25, 0.5938, 0.25, 0.5938, 0.25, 0.625, 0.25, 0.625, 0.5, 0.5938, 0.5, 0.625, 0.5, 0.875, 0.5, 0.875, 0.625, 0.625, 0.625, 0.5938, 0.5, 0.625, 0.5, 0.625, 0.625, 0.5938, 0.625, 0.5312, 0.5, 0.5625, 0.5, 0.5625, 0.625, 0.5312, 0.625, 0.5312, 0.25, 0.5625, 0.25, 0.5625, 0.5, 0.5312, 0.5, 0.5312, 0.125, 0.5625, 0.125, 0.5625, 0.25, 0.5312, 0.25, 0.5, 0.125, 0.5312, 0.125, 0.5312, 0.25, 0.5, 0.25, 0.5, 0.25, 0.5312, 0.25, 0.5312, 0.5, 0.5, 0.5, 0.5, 0.5, 0.5312, 0.5, 0.5312, 0.625, 0.5, 0.625, 0.5625, 0.5, 0.5938, 0.5, 0.5938, 0.625, 0.5625, 0.625, 0.5625, 0.25, 0.5938, 0.25, 0.5938, 0.5, 0.5625, 0.5, 0.5625, 0.125, 0.5938, 0.125, 0.5938, 0.25, 0.5625, 0.25])
me_cube_004.update()
me_cylinder_001 = bpy.data.meshes.new('Cylinder.001')
me_cylinder_001.from_pydata([(0.0, 1.0, -1.0), (0.0, 1.0, 1.0), (0.1951, 0.9808, -1.0), (0.1951, 0.9808, 1.0), (0.3827, 0.9239, -1.0), (0.3827, 0.9239, 1.0), (0.5556, 0.8315, -1.0), (0.5556, 0.8315, 1.0), (0.7071, 0.7071, -1.0), (0.7071, 0.7071, 1.0), (0.8315, 0.5556, -1.0), (0.8315, 0.5556, 1.0), (0.9239, 0.3827, -1.0), (0.9239, 0.3827, 1.0), (0.9808, 0.1951, -1.0), (0.9808, 0.1951, 1.0), (1.0, -4.371e-08, -1.0), (1.0, -4.371e-08, 1.0), (0.9808, -0.1951, -1.0), (0.9808, -0.1951, 1.0), (0.9239, -0.3827, -1.0), (0.9239, -0.3827, 1.0), (0.8315, -0.5556, -1.0), (0.8315, -0.5556, 1.0), (0.7071, -0.7071, -1.0), (0.7071, -0.7071, 1.0), (0.5556, -0.8315, -1.0), (0.5556, -0.8315, 1.0), (0.3827, -0.9239, -1.0), (0.3827, -0.9239, 1.0), (0.1951, -0.9808, -1.0), (0.1951, -0.9808, 1.0), (-8.742e-08, -1.0, -1.0), (-8.742e-08, -1.0, 1.0), (-0.1951, -0.9808, -1.0), (-0.1951, -0.9808, 1.0), (-0.3827, -0.9239, -1.0), (-0.3827, -0.9239, 1.0), (-0.5556, -0.8315, -1.0), (-0.5556, -0.8315, 1.0), (-0.7071, -0.7071, -1.0), (-0.7071, -0.7071, 1.0), (-0.8315, -0.5556, -1.0), (-0.8315, -0.5556, 1.0), (-0.9239, -0.3827, -1.0), (-0.9239, -0.3827, 1.0), (-0.9808, -0.1951, -1.0), (-0.9808, -0.1951, 1.0), (-1.0, 1.192e-08, -1.0), (-1.0, 1.192e-08, 1.0), (-0.9808, 0.1951, -1.0), (-0.9808, 0.1951, 1.0), (-0.9239, 0.3827, -1.0), (-0.9239, 0.3827, 1.0), (-0.8315, 0.5556, -1.0), (-0.8315, 0.5556, 1.0), (-0.7071, 0.7071, -1.0), (-0.7071, 0.7071, 1.0), (-0.5556, 0.8315, -1.0), (-0.5556, 0.8315, 1.0), (-0.3827, 0.9239, -1.0), (-0.3827, 0.9239, 1.0), (-0.1951, 0.9808, -1.0), (-0.1951, 0.9808, 1.0)], [], [(0, 1, 3, 2), (2, 3, 5, 4), (4, 5, 7, 6), (6, 7, 9, 8), (8, 9, 11, 10), (10, 11, 13, 12), (12, 13, 15, 14), (14, 15, 17, 16), (16, 17, 19, 18), (18, 19, 21, 20), (20, 21, 23, 22), (22, 23, 25, 24), (24, 25, 27, 26), (26, 27, 29, 28), (28, 29, 31, 30), (30, 31, 33, 32), (32, 33, 35, 34), (34, 35, 37, 36), (36, 37, 39, 38), (38, 39, 41, 40), (40, 41, 43, 42), (42, 43, 45, 44), (44, 45, 47, 46), (46, 47, 49, 48), (48, 49, 51, 50), (50, 51, 53, 52), (52, 53, 55, 54), (54, 55, 57, 56), (56, 57, 59, 58), (58, 59, 61, 60), (3, 1, 63, 61, 59, 57, 55, 53, 51, 49, 47, 45, 43, 41, 39, 37, 35, 33, 31, 29, 27, 25, 23, 21, 19, 17, 15, 13, 11, 9, 7, 5), (60, 61, 63, 62), (62, 63, 1, 0), (0, 2, 4, 6, 8, 10, 12, 14, 16, 18, 20, 22, 24, 26, 28, 30, 32, 34, 36, 38, 40, 42, 44, 46, 48, 50, 52, 54, 56, 58, 60, 62)])
_uv = me_cylinder_001.uv_layers.new(name='UVMap')
_uv.uv.foreach_set('vector', [1.0, 0.5, 1.0, 1.0, 0.9688, 1.0, 0.9688, 0.5, 0.9688, 0.5, 0.9688, 1.0, 0.9375, 1.0, 0.9375, 0.5, 0.9375, 0.5, 0.9375, 1.0, 0.9062, 1.0, 0.9062, 0.5, 0.9062, 0.5, 0.9062, 1.0, 0.875, 1.0, 0.875, 0.5, 0.875, 0.5, 0.875, 1.0, 0.8438, 1.0, 0.8438, 0.5, 0.8438, 0.5, 0.8438, 1.0, 0.8125, 1.0, 0.8125, 0.5, 0.8125, 0.5, 0.8125, 1.0, 0.7812, 1.0, 0.7812, 0.5, 0.7812, 0.5, 0.7812, 1.0, 0.75, 1.0, 0.75, 0.5, 0.75, 0.5, 0.75, 1.0, 0.7188, 1.0, 0.7188, 0.5, 0.7188, 0.5, 0.7188, 1.0, 0.6875, 1.0, 0.6875, 0.5, 0.6875, 0.5, 0.6875, 1.0, 0.6562, 1.0, 0.6562, 0.5, 0.6562, 0.5, 0.6562, 1.0, 0.625, 1.0, 0.625, 0.5, 0.625, 0.5, 0.625, 1.0, 0.5938, 1.0, 0.5938, 0.5, 0.5938, 0.5, 0.5938, 1.0, 0.5625, 1.0, 0.5625, 0.5, 0.5625, 0.5, 0.5625, 1.0, 0.5312, 1.0, 0.5312, 0.5, 0.5312, 0.5, 0.5312, 1.0, 0.5, 1.0, 0.5, 0.5, 0.5, 0.5, 0.5, 1.0, 0.4688, 1.0, 0.4688, 0.5, 0.4688, 0.5, 0.4688, 1.0, 0.4375, 1.0, 0.4375, 0.5, 0.4375, 0.5, 0.4375, 1.0, 0.4062, 1.0, 0.4062, 0.5, 0.4062, 0.5, 0.4062, 1.0, 0.375, 1.0, 0.375, 0.5, 0.375, 0.5, 0.375, 1.0, 0.3438, 1.0, 0.3438, 0.5, 0.3438, 0.5, 0.3438, 1.0, 0.3125, 1.0, 0.3125, 0.5, 0.3125, 0.5, 0.3125, 1.0, 0.2812, 1.0, 0.2812, 0.5, 0.2812, 0.5, 0.2812, 1.0, 0.25, 1.0, 0.25, 0.5, 0.25, 0.5, 0.25, 1.0, 0.2188, 1.0, 0.2188, 0.5, 0.2188, 0.5, 0.2188, 1.0, 0.1875, 1.0, 0.1875, 0.5, 0.1875, 0.5, 0.1875, 1.0, 0.1562, 1.0, 0.1562, 0.5, 0.1562, 0.5, 0.1562, 1.0, 0.125, 1.0, 0.125, 0.5, 0.125, 0.5, 0.125, 1.0, 0.09375, 1.0, 0.09375, 0.5, 0.09375, 0.5, 0.09375, 1.0, 0.0625, 1.0, 0.0625, 0.5, 0.2968, 0.4854, 0.25, 0.49, 0.2032, 0.4854, 0.1582, 0.4717, 0.1167, 0.4496, 0.08029, 0.4197, 0.05045, 0.3833, 0.02827, 0.3418, 0.01461, 0.2968, 0.01, 0.25, 0.01461, 0.2032, 0.02827, 0.1582, 0.05045, 0.1167, 0.08029, 0.08029, 0.1167, 0.05045, 0.1582, 0.02827, 0.2032, 0.01461, 0.25, 0.01, 0.2968, 0.01461, 0.3418, 0.02827, 0.3833, 0.05045, 0.4197, 0.08029, 0.4496, 0.1167, 0.4717, 0.1582, 0.4854, 0.2032, 0.49, 0.25, 0.4854, 0.2968, 0.4717, 0.3418, 0.4496, 0.3833, 0.4197, 0.4197, 0.3833, 0.4496, 0.3418, 0.4717, 0.0625, 0.5, 0.0625, 1.0, 0.03125, 1.0, 0.03125, 0.5, 0.03125, 0.5, 0.03125, 1.0, 0.0, 1.0, 0.0, 0.5, 0.75, 0.49, 0.7968, 0.4854, 0.8418, 0.4717, 0.8833, 0.4496, 0.9197, 0.4197, 0.9496, 0.3833, 0.9717, 0.3418, 0.9854, 0.2968, 0.99, 0.25, 0.9854, 0.2032, 0.9717, 0.1582, 0.9496, 0.1167, 0.9197, 0.08029, 0.8833, 0.05045, 0.8418, 0.02827, 0.7968, 0.01461, 0.75, 0.01, 0.7032, 0.01461, 0.6582, 0.02827, 0.6167, 0.05045, 0.5803, 0.08029, 0.5504, 0.1167, 0.5283, 0.1582, 0.5146, 0.2032, 0.51, 0.25, 0.5146, 0.2968, 0.5283, 0.3418, 0.5504, 0.3833, 0.5803, 0.4197, 0.6167, 0.4496, 0.6582, 0.4717, 0.7032, 0.4854])
me_cylinder_001.update()

# ---- objects
ob_light = bpy.data.objects.new('Light', light_light)
ob_camera = bpy.data.objects.new('Camera', cam_camera)
ob_cube_001 = bpy.data.objects.new('Cube.001', me_cube_001)
ob_cube_002 = bpy.data.objects.new('Cube.002', me_cube_002)
ob_cube_003 = bpy.data.objects.new('Cube.003', me_cube_004)
ob_cylinder = bpy.data.objects.new('Cylinder', me_cylinder_001)

# ---- transforms, parenting, visibility, modifiers, constraints
ob_light.location = (4.076, 1.005, 5.904)
ob_light.rotation_euler = (0.6503, 0.05522, 1.866)
ob_light.lock_rotations_4d = False
ob_light.empty_display_type = 'ARROWS'
ob_light.color = (0.0, 0.0, 0.0, 0.0)
ob_light.lineart.crease_threshold = 0.0
ob_camera.location = (7.359, -6.926, 4.958)
ob_camera.rotation_euler = (1.109, 0.0, 0.8149)
ob_camera.lock_rotations_4d = False
ob_camera.empty_display_type = 'ARROWS'
ob_camera.color = (0.0, 0.0, 0.0, 0.0)
ob_camera.display_type = 'WIRE'
ob_camera.lineart.crease_threshold = 0.0
ob_cube_001.location = (1.7, 0.5879, 0.0)
ob_cube_001.scale = (0.5287, 0.1808, 0.1)
_m = ob_cube_001.modifiers.new('Mirror', 'MIRROR')
_m.use_axis = (False, False, True)
ob_cube_002.location = (0.3874, 0.5515, 0.0)
ob_cube_002.scale = (0.8358, 0.1719, 0.1)
_m = ob_cube_002.modifiers.new('Mirror', 'MIRROR')
_m.use_axis = (False, False, True)
ob_cube_003.location = (-1.417, 0.5424, 0.0)
ob_cube_003.scale = (0.8842, 0.1335, 0.135)
_m = ob_cube_003.modifiers.new('Mirror', 'MIRROR')
_m.use_axis = (False, True, True)
ob_cylinder.location = (-0.4985, 0.5354, 0.0)
ob_cylinder.rotation_euler = (0.0, 1.571, 0.0)
ob_cylinder.scale = (0.075, 0.075, 0.09141)

# ---- collection membership
col_collection.objects.link(ob_light)
col_collection.objects.link(ob_camera)
col_collection.objects.link(ob_cube_001)
col_collection.objects.link(ob_cube_002)
col_collection.objects.link(ob_cube_003)
col_collection.objects.link(ob_cylinder)

# ---- scene / render settings (as saved in the file)
scene.camera = ob_camera
scene.frame_start = 1; scene.frame_end = 250; scene.frame_set(1)
scene.render.engine = 'BLENDER_EEVEE_NEXT'
scene.cycles.sampling_pattern = 'TABULATED_SOBOL'
scene.cycles.use_light_tree = False
scene.view_settings.view_transform = 'Filmic'
bpy.context.view_layer.update()
